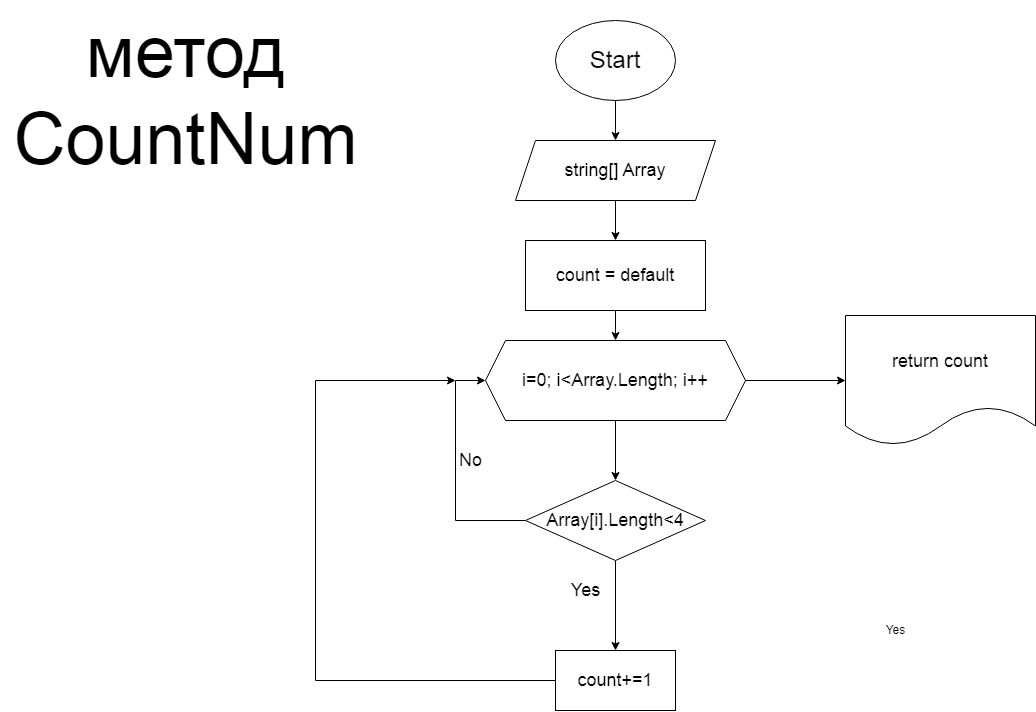

The diagram above was exported from draw.io. Its source (the exported page's mxGraphModel, read from the mxfile embedded in the PNG):
<mxGraphModel dx="1517" dy="879" grid="1" gridSize="10" guides="1" tooltips="1" connect="1" arrows="1" fold="1" page="1" pageScale="1" pageWidth="3300" pageHeight="4681" math="0" shadow="0">
  <root>
    <mxCell id="0" />
    <mxCell id="1" parent="0" />
    <mxCell id="4" style="edgeStyle=none;html=1;entryX=0.5;entryY=0;entryDx=0;entryDy=0;" parent="1" source="2" target="3" edge="1">
      <mxGeometry relative="1" as="geometry" />
    </mxCell>
    <mxCell id="2" value="&lt;font style=&quot;font-size: 24px;&quot;&gt;Start&lt;/font&gt;" style="ellipse;whiteSpace=wrap;html=1;" parent="1" vertex="1">
      <mxGeometry x="690" y="30" width="120" height="80" as="geometry" />
    </mxCell>
    <mxCell id="6" style="edgeStyle=none;html=1;entryX=0.5;entryY=0;entryDx=0;entryDy=0;" parent="1" source="3" target="5" edge="1">
      <mxGeometry relative="1" as="geometry" />
    </mxCell>
    <mxCell id="3" value="&lt;font style=&quot;font-size: 18px;&quot;&gt;string[] Array&lt;/font&gt;" style="shape=parallelogram;perimeter=parallelogramPerimeter;whiteSpace=wrap;html=1;fixedSize=1;" parent="1" vertex="1">
      <mxGeometry x="650" y="150" width="200" height="60" as="geometry" />
    </mxCell>
    <mxCell id="8" style="edgeStyle=none;html=1;entryX=0.5;entryY=0;entryDx=0;entryDy=0;" parent="1" source="5" edge="1">
      <mxGeometry relative="1" as="geometry">
        <mxPoint x="750" y="350" as="targetPoint" />
      </mxGeometry>
    </mxCell>
    <mxCell id="5" value="&lt;font style=&quot;font-size: 18px;&quot;&gt;count = default&lt;/font&gt;" style="rounded=0;whiteSpace=wrap;html=1;" parent="1" vertex="1">
      <mxGeometry x="660" y="250" width="180" height="70" as="geometry" />
    </mxCell>
    <mxCell id="10" style="edgeStyle=none;html=1;entryX=0.5;entryY=0;entryDx=0;entryDy=0;" parent="1" target="9" edge="1">
      <mxGeometry relative="1" as="geometry">
        <mxPoint x="750" y="430" as="sourcePoint" />
      </mxGeometry>
    </mxCell>
    <mxCell id="30" style="edgeStyle=none;html=1;exitX=1;exitY=0.5;exitDx=0;exitDy=0;entryX=0;entryY=0.5;entryDx=0;entryDy=0;" parent="1" target="12" edge="1">
      <mxGeometry relative="1" as="geometry">
        <mxPoint x="815" y="390" as="sourcePoint" />
      </mxGeometry>
    </mxCell>
    <mxCell id="weFt3-FGOGpGFqGCbKeU-34" style="edgeStyle=orthogonalEdgeStyle;rounded=0;orthogonalLoop=1;jettySize=auto;html=1;fontSize=18;" edge="1" parent="1" source="9">
      <mxGeometry relative="1" as="geometry">
        <mxPoint x="750" y="659.9999999999998" as="targetPoint" />
      </mxGeometry>
    </mxCell>
    <mxCell id="weFt3-FGOGpGFqGCbKeU-35" style="edgeStyle=orthogonalEdgeStyle;rounded=0;orthogonalLoop=1;jettySize=auto;html=1;entryX=0;entryY=0.5;entryDx=0;entryDy=0;fontSize=18;" edge="1" parent="1" source="9" target="weFt3-FGOGpGFqGCbKeU-33">
      <mxGeometry relative="1" as="geometry">
        <Array as="points">
          <mxPoint x="590" y="530" />
          <mxPoint x="590" y="390" />
        </Array>
      </mxGeometry>
    </mxCell>
    <mxCell id="9" value="&lt;font style=&quot;font-size: 18px;&quot;&gt;Array[i].Length&amp;lt;4&lt;/font&gt;" style="rhombus;whiteSpace=wrap;html=1;" parent="1" vertex="1">
      <mxGeometry x="660" y="490" width="180" height="80" as="geometry" />
    </mxCell>
    <mxCell id="12" value="&lt;font style=&quot;font-size: 18px;&quot;&gt;return count&lt;/font&gt;" style="shape=document;whiteSpace=wrap;html=1;boundedLbl=1;" parent="1" vertex="1">
      <mxGeometry x="980" y="325" width="190" height="130" as="geometry" />
    </mxCell>
    <mxCell id="15" value="&lt;font style=&quot;font-size: 18px;&quot;&gt;Yes&lt;/font&gt;" style="text;html=1;align=center;verticalAlign=middle;resizable=0;points=[];autosize=1;strokeColor=none;fillColor=none;" parent="1" vertex="1">
      <mxGeometry x="695" y="580" width="50" height="40" as="geometry" />
    </mxCell>
    <mxCell id="weFt3-FGOGpGFqGCbKeU-38" style="edgeStyle=orthogonalEdgeStyle;rounded=0;orthogonalLoop=1;jettySize=auto;html=1;fontSize=18;" edge="1" parent="1" source="19">
      <mxGeometry relative="1" as="geometry">
        <mxPoint x="590" y="390" as="targetPoint" />
        <Array as="points">
          <mxPoint x="450" y="690" />
          <mxPoint x="450" y="390" />
        </Array>
      </mxGeometry>
    </mxCell>
    <mxCell id="19" value="&lt;font style=&quot;font-size: 18px;&quot;&gt;count+=1&lt;/font&gt;" style="rounded=0;whiteSpace=wrap;html=1;" parent="1" vertex="1">
      <mxGeometry x="690" y="660" width="120" height="60" as="geometry" />
    </mxCell>
    <mxCell id="21" value="Yes" style="text;html=1;align=center;verticalAlign=middle;resizable=0;points=[];autosize=1;strokeColor=none;fillColor=none;" parent="1" vertex="1">
      <mxGeometry x="1010" y="630" width="40" height="20" as="geometry" />
    </mxCell>
    <mxCell id="33" value="&lt;span style=&quot;font-size: 72px;&quot;&gt;метод&lt;br&gt;CountNum&lt;br&gt;&lt;/span&gt;" style="text;html=1;align=center;verticalAlign=middle;resizable=0;points=[];autosize=1;strokeColor=none;fillColor=none;" parent="1" vertex="1">
      <mxGeometry x="135" y="10" width="370" height="190" as="geometry" />
    </mxCell>
    <mxCell id="weFt3-FGOGpGFqGCbKeU-33" value="&lt;font style=&quot;font-size: 18px;&quot;&gt;i=0; i&amp;lt;Array.Length; i++&lt;/font&gt;" style="shape=hexagon;perimeter=hexagonPerimeter2;whiteSpace=wrap;html=1;fixedSize=1;" vertex="1" parent="1">
      <mxGeometry x="620" y="350" width="260" height="80" as="geometry" />
    </mxCell>
    <mxCell id="weFt3-FGOGpGFqGCbKeU-36" value="No" style="text;html=1;align=center;verticalAlign=middle;resizable=0;points=[];autosize=1;strokeColor=none;fillColor=none;fontSize=18;" vertex="1" parent="1">
      <mxGeometry x="580" y="450" width="50" height="40" as="geometry" />
    </mxCell>
  </root>
</mxGraphModel>